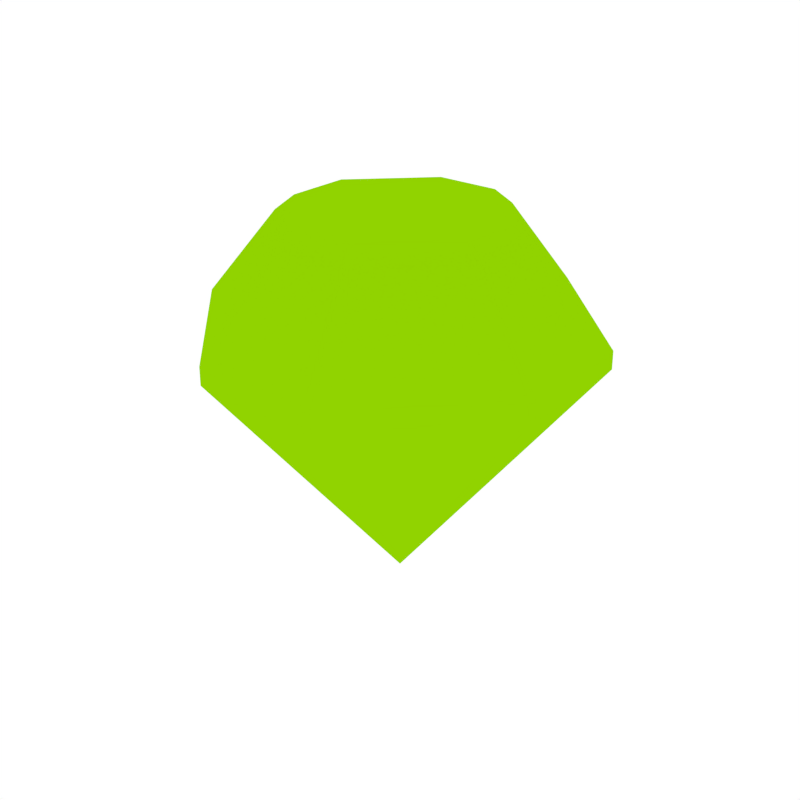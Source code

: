 # Source: Gem_Green.blend  (saved by Blender 2.79.0; exported with 4.5.12 LTS)
import bpy
from mathutils import Matrix  # noqa: F401  (used for matrix-valued properties, if any)

bpy.ops.wm.read_factory_settings(use_empty=True)
scene = bpy.context.scene
scene.name = 'Scene'

# ---- collections
col_collection_1 = bpy.data.collections.new('Collection 1'); scene.collection.children.link(col_collection_1)

# ---- materials (node trees are filled in below, after node groups)
mat_gem_green = bpy.data.materials.new('Gem_Green')
mat_gem_green.alpha_threshold = 0.0
mat_gem_green.diffuse_color = (0.2837, 0.65, 0.0, 1.0)
mat_gem_green.roughness = 0.5

# ---- node groups
ng_auto_smooth = bpy.data.node_groups.new('Auto Smooth', 'GeometryNodeTree')
_s = ng_auto_smooth.interface.new_socket(name='Geometry', in_out='OUTPUT', socket_type='NodeSocketGeometry')
_s = ng_auto_smooth.interface.new_socket(name='Geometry', in_out='INPUT', socket_type='NodeSocketGeometry')
_s = ng_auto_smooth.interface.new_socket(name='Angle', in_out='INPUT', socket_type='NodeSocketFloat')
_s.subtype = 'ANGLE'
_s.min_value = 0.0
_s.max_value = 3.142
ng_auto_smooth.is_modifier = True
_N = ng_auto_smooth.nodes; _L = ng_auto_smooth.links
n0 = _N.new('NodeGroupOutput'); n0.name = 'Group Output'; n0.location = (480, -100)
n1 = _N.new('NodeGroupInput'); n1.name = 'Group Input'; n1.location = (-420, -300)
n2 = _N.new('NodeGroupInput'); n2.name = 'Group Input.001'; n2.location = (-60, -100)
n3 = _N.new('GeometryNodeSetShadeSmooth'); n3.name = 'Set Shade Smooth'; n3.location = (120, -100)
n3.domain = 'EDGE'
n4 = _N.new('GeometryNodeSetShadeSmooth'); n4.name = 'Set Shade Smooth.001'; n4.location = (300, -100)
n5 = _N.new('GeometryNodeInputMeshEdgeAngle'); n5.name = 'Edge Angle'; n5.location = (-420, -220)
n6 = _N.new('GeometryNodeInputEdgeSmooth'); n6.name = 'Is Edge Smooth'; n6.location = (-60, -160)
n7 = _N.new('GeometryNodeInputShadeSmooth'); n7.name = 'Is Face Smooth'; n7.location = (-240, -340)
n8 = _N.new('FunctionNodeBooleanMath'); n8.name = 'Boolean Math'; n8.location = (-60, -220)
n9 = _N.new('FunctionNodeCompare'); n9.name = 'Compare'; n9.location = (-240, -180)
n9.operation = 'LESS_EQUAL'
_L.new(n5.outputs[0], n9.inputs[0])
_L.new(n4.outputs[0], n0.inputs[0])
_L.new(n1.outputs[1], n9.inputs[1])
_L.new(n9.outputs[0], n8.inputs[0])
_L.new(n7.outputs[0], n8.inputs[1])
_L.new(n2.outputs[0], n3.inputs[0])
_L.new(n6.outputs[0], n3.inputs[1])
_L.new(n3.outputs[0], n4.inputs[0])
_L.new(n8.outputs[0], n3.inputs[2])
n0.is_active_output = True

# ---- material node trees

# ---- world
world_world = bpy.data.worlds.new('World'); scene.world = world_world
world_world.color = (1.0, 1.0, 1.0)
world_world.use_sun_shadow = False
world_world.sun_shadow_jitter_overblur = 0.0
world_world.cycles.sampling_method = 'NONE'
world_world.cycles.sample_map_resolution = 256

# ---- meshes
me_cube_281 = bpy.data.meshes.new('Cube.281')
me_cube_281.from_pydata([(5.771e-09, 5.771e-09, -0.9748), (0.1258, -0.3939, 0.5372), (0.1549, -0.4678, 0.4743), (0.3939, -0.1258, 0.5372), (0.4678, -0.1549, 0.4743), (0.4678, 0.1549, 0.4743), (0.3939, 0.1258, 0.5372), (0.1258, 0.3939, 0.5372), (0.1549, 0.4678, 0.4743), (-0.1258, 0.3939, 0.5372), (-0.1549, 0.4678, 0.4743), (-0.3939, 0.1258, 0.5372), (-0.4678, 0.1549, 0.4743), (-0.4678, -0.1549, 0.4743), (-0.3939, -0.1258, 0.5372), (-0.1258, -0.3939, 0.5372), (-0.1549, -0.4678, 0.4743), (-0.7474, -0.2475, 0.1182), (-0.7486, -0.2479, 0.04817), (-0.2479, -0.7486, 0.04817), (-0.2475, -0.7474, 0.1182), (-0.2475, 0.7474, 0.1182), (-0.2479, 0.7486, 0.04817), (-0.7486, 0.2479, 0.04817), (-0.7474, 0.2475, 0.1182), (0.2475, -0.7474, 0.1182), (0.2479, -0.7486, 0.04817), (0.7486, -0.2479, 0.04817), (0.7474, -0.2475, 0.1182), (0.7474, 0.2475, 0.1182), (0.7486, 0.2479, 0.04817), (0.2479, 0.7486, 0.04817), (0.2475, 0.7474, 0.1182)], [], [(20, 25, 2, 16), (29, 32, 8, 5), (28, 29, 5, 4), (0, 22, 31), (0, 19, 18), (26, 0, 27), (24, 17, 13, 12), (32, 21, 10, 8), (25, 28, 4, 2), (0, 30, 27), (6, 7, 9, 11, 14, 15, 1, 3), (21, 24, 12, 10), (0, 26, 19), (30, 0, 31), (0, 18, 23), (4, 5, 6, 3), (1, 15, 16, 2), (14, 11, 12, 13), (15, 14, 13, 16), (3, 1, 2, 4), (11, 9, 10, 12), (7, 6, 5, 8), (8, 10, 9, 7), (22, 0, 23), (20, 17, 18, 19), (24, 21, 22, 23), (32, 29, 30, 31), (28, 25, 26, 27), (17, 24, 23, 18), (25, 20, 19, 26), (27, 30, 29, 28), (31, 22, 21, 32), (17, 20, 16, 13)])
me_cube_281.polygons.foreach_set('use_smooth', [True] * 33)
me_cube_281.materials.append(mat_gem_green)
me_cube_281.use_remesh_preserve_volume = False
me_cube_281.use_remesh_preserve_attributes = False
me_cube_281.use_mirror_vertex_groups = False
me_cube_281.update()

# ---- objects
ob_gem_green = bpy.data.objects.new('Gem_Green', me_cube_281)

# ---- transforms, parenting, visibility, modifiers, constraints
ob_gem_green.location = (0.0, 0.0, 0.0)
ob_gem_green.lineart.crease_threshold = 0.0
_m = ob_gem_green.modifiers.new('Auto Smooth', 'NODES')
_m.node_group = ng_auto_smooth
_gi = [s.identifier for s in ng_auto_smooth.interface.items_tree if s.item_type == 'SOCKET' and s.in_out == 'INPUT']
_m[_gi[1]] = 0.4747  # Angle

# ---- collection membership
col_collection_1.objects.link(ob_gem_green)

# ---- scene / render settings (as saved in the file)
scene.frame_start = 1; scene.frame_end = 250; scene.frame_set(0)
scene.render.engine = 'CYCLES'
scene.render.resolution_x = 1000
scene.render.resolution_y = 1000
scene.render.dither_intensity = 0.0
scene.cycles.samples = 200
scene.cycles.sampling_pattern = 'TABULATED_SOBOL'
scene.cycles.light_sampling_threshold = 0.0
scene.cycles.use_adaptive_sampling = False
scene.cycles.use_light_tree = False
scene.cycles.caustics_reflective = False
scene.cycles.caustics_refractive = False
scene.cycles.blur_glossy = 0.0
scene.cycles.max_bounces = 2
scene.cycles.pixel_filter_type = 'GAUSSIAN'
scene.cycles.sample_clamp_indirect = 0.0
scene.view_settings.view_transform = 'Standard'
bpy.context.view_layer.update()

# ---- added for rendering (the .blend has no active camera): camera
cam_auto = bpy.data.cameras.new('AutoCamera')
cam_auto.lens = 50.0
cam_auto.sensor_width = 36.0
cam_auto.clip_end = 1000.0
ob_auto_camera = bpy.data.objects.new('AutoCamera', cam_auto)
scene.collection.objects.link(ob_auto_camera)
ob_auto_camera.location = (2.40727, -2.88872, 1.70704)
ob_auto_camera.rotation_euler = (1.09748, -7.21219e-08, 0.694738)
scene.camera = ob_auto_camera
bpy.context.view_layer.update()
